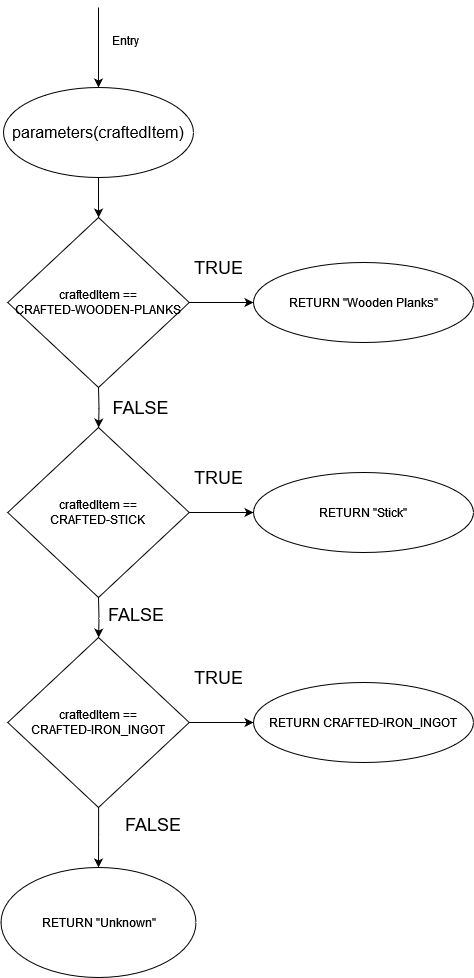

The diagram above was exported from draw.io. Its source (the exported page's mxGraphModel, read from the mxfile embedded in the PNG):
<mxGraphModel dx="1898" dy="862" grid="1" gridSize="10" guides="1" tooltips="1" connect="1" arrows="1" fold="1" page="1" pageScale="1" pageWidth="827" pageHeight="1169" math="0" shadow="0">
  <root>
    <mxCell id="WIyWlLk6GJQsqaUBKTNV-0" />
    <mxCell id="WIyWlLk6GJQsqaUBKTNV-1" parent="WIyWlLk6GJQsqaUBKTNV-0" />
    <mxCell id="_iX6sE8EzkNvJ4O2Ah4G-1" value="Entry" style="text;html=1;align=center;verticalAlign=middle;resizable=0;points=[];autosize=1;strokeColor=none;fillColor=none;" parent="WIyWlLk6GJQsqaUBKTNV-1" vertex="1">
      <mxGeometry x="157" y="58" width="50" height="30" as="geometry" />
    </mxCell>
    <mxCell id="_iX6sE8EzkNvJ4O2Ah4G-7" value="" style="edgeStyle=orthogonalEdgeStyle;rounded=0;orthogonalLoop=1;jettySize=auto;html=1;" parent="WIyWlLk6GJQsqaUBKTNV-1" source="_iX6sE8EzkNvJ4O2Ah4G-4" target="_iX6sE8EzkNvJ4O2Ah4G-5" edge="1">
      <mxGeometry relative="1" as="geometry" />
    </mxCell>
    <mxCell id="_iX6sE8EzkNvJ4O2Ah4G-4" value="&lt;font size=&quot;3&quot;&gt;parameters(craftedItem)&lt;/font&gt;" style="ellipse;whiteSpace=wrap;html=1;" parent="WIyWlLk6GJQsqaUBKTNV-1" vertex="1">
      <mxGeometry x="60" y="120" width="190" height="90" as="geometry" />
    </mxCell>
    <mxCell id="_iX6sE8EzkNvJ4O2Ah4G-10" value="" style="edgeStyle=orthogonalEdgeStyle;rounded=0;orthogonalLoop=1;jettySize=auto;html=1;" parent="WIyWlLk6GJQsqaUBKTNV-1" source="_iX6sE8EzkNvJ4O2Ah4G-5" target="_iX6sE8EzkNvJ4O2Ah4G-9" edge="1">
      <mxGeometry relative="1" as="geometry" />
    </mxCell>
    <mxCell id="_iX6sE8EzkNvJ4O2Ah4G-5" value="&lt;div&gt;craftedItem ==&lt;/div&gt;&lt;div&gt;CRAFTED-WOODEN-PLANKS&lt;br&gt;&lt;/div&gt;" style="rhombus;whiteSpace=wrap;html=1;" parent="WIyWlLk6GJQsqaUBKTNV-1" vertex="1">
      <mxGeometry x="64.25" y="250" width="181.5" height="170" as="geometry" />
    </mxCell>
    <mxCell id="_iX6sE8EzkNvJ4O2Ah4G-6" value="" style="endArrow=classic;html=1;rounded=0;entryX=0.5;entryY=0;entryDx=0;entryDy=0;" parent="WIyWlLk6GJQsqaUBKTNV-1" target="_iX6sE8EzkNvJ4O2Ah4G-4" edge="1">
      <mxGeometry width="50" height="50" relative="1" as="geometry">
        <mxPoint x="155" y="40" as="sourcePoint" />
        <mxPoint x="440" y="470" as="targetPoint" />
      </mxGeometry>
    </mxCell>
    <mxCell id="_iX6sE8EzkNvJ4O2Ah4G-9" value="RETURN &quot;Wooden Planks&quot;" style="ellipse;whiteSpace=wrap;html=1;" parent="WIyWlLk6GJQsqaUBKTNV-1" vertex="1">
      <mxGeometry x="310" y="295" width="220" height="80" as="geometry" />
    </mxCell>
    <mxCell id="_iX6sE8EzkNvJ4O2Ah4G-11" value="" style="edgeStyle=orthogonalEdgeStyle;rounded=0;orthogonalLoop=1;jettySize=auto;html=1;" parent="WIyWlLk6GJQsqaUBKTNV-1" target="_iX6sE8EzkNvJ4O2Ah4G-13" edge="1">
      <mxGeometry relative="1" as="geometry">
        <mxPoint x="155" y="420" as="sourcePoint" />
      </mxGeometry>
    </mxCell>
    <mxCell id="_iX6sE8EzkNvJ4O2Ah4G-12" value="" style="edgeStyle=orthogonalEdgeStyle;rounded=0;orthogonalLoop=1;jettySize=auto;html=1;" parent="WIyWlLk6GJQsqaUBKTNV-1" source="_iX6sE8EzkNvJ4O2Ah4G-13" target="_iX6sE8EzkNvJ4O2Ah4G-14" edge="1">
      <mxGeometry relative="1" as="geometry" />
    </mxCell>
    <mxCell id="_iX6sE8EzkNvJ4O2Ah4G-13" value="&lt;div&gt;craftedItem ==&lt;/div&gt;&lt;div&gt;CRAFTED-STICK&lt;br&gt;&lt;/div&gt;" style="rhombus;whiteSpace=wrap;html=1;" parent="WIyWlLk6GJQsqaUBKTNV-1" vertex="1">
      <mxGeometry x="64.25" y="460" width="181.5" height="170" as="geometry" />
    </mxCell>
    <mxCell id="_iX6sE8EzkNvJ4O2Ah4G-14" value="RETURN &quot;Stick&quot;" style="ellipse;whiteSpace=wrap;html=1;" parent="WIyWlLk6GJQsqaUBKTNV-1" vertex="1">
      <mxGeometry x="310" y="505" width="220" height="80" as="geometry" />
    </mxCell>
    <mxCell id="_iX6sE8EzkNvJ4O2Ah4G-15" value="" style="edgeStyle=orthogonalEdgeStyle;rounded=0;orthogonalLoop=1;jettySize=auto;html=1;" parent="WIyWlLk6GJQsqaUBKTNV-1" target="_iX6sE8EzkNvJ4O2Ah4G-17" edge="1">
      <mxGeometry relative="1" as="geometry">
        <mxPoint x="155" y="630" as="sourcePoint" />
      </mxGeometry>
    </mxCell>
    <mxCell id="_iX6sE8EzkNvJ4O2Ah4G-16" value="" style="edgeStyle=orthogonalEdgeStyle;rounded=0;orthogonalLoop=1;jettySize=auto;html=1;" parent="WIyWlLk6GJQsqaUBKTNV-1" source="_iX6sE8EzkNvJ4O2Ah4G-17" target="_iX6sE8EzkNvJ4O2Ah4G-18" edge="1">
      <mxGeometry relative="1" as="geometry" />
    </mxCell>
    <mxCell id="_iX6sE8EzkNvJ4O2Ah4G-25" value="" style="edgeStyle=orthogonalEdgeStyle;rounded=0;orthogonalLoop=1;jettySize=auto;html=1;" parent="WIyWlLk6GJQsqaUBKTNV-1" source="_iX6sE8EzkNvJ4O2Ah4G-17" target="_iX6sE8EzkNvJ4O2Ah4G-24" edge="1">
      <mxGeometry relative="1" as="geometry" />
    </mxCell>
    <mxCell id="_iX6sE8EzkNvJ4O2Ah4G-17" value="&lt;div&gt;craftedItem ==&lt;/div&gt;&lt;div&gt;CRAFTED-IRON_INGOT&lt;br&gt;&lt;/div&gt;" style="rhombus;whiteSpace=wrap;html=1;" parent="WIyWlLk6GJQsqaUBKTNV-1" vertex="1">
      <mxGeometry x="64.25" y="670" width="181.5" height="170" as="geometry" />
    </mxCell>
    <mxCell id="_iX6sE8EzkNvJ4O2Ah4G-18" value="RETURN CRAFTED-IRON_INGOT" style="ellipse;whiteSpace=wrap;html=1;" parent="WIyWlLk6GJQsqaUBKTNV-1" vertex="1">
      <mxGeometry x="310" y="715" width="220" height="80" as="geometry" />
    </mxCell>
    <mxCell id="_iX6sE8EzkNvJ4O2Ah4G-24" value="RETURN &quot;Unknown&quot;" style="ellipse;whiteSpace=wrap;html=1;" parent="WIyWlLk6GJQsqaUBKTNV-1" vertex="1">
      <mxGeometry x="57.5" y="900" width="195" height="110" as="geometry" />
    </mxCell>
    <mxCell id="_iX6sE8EzkNvJ4O2Ah4G-26" value="&lt;font style=&quot;font-size: 18px;&quot;&gt;TRUE&lt;/font&gt;" style="text;html=1;align=center;verticalAlign=middle;resizable=0;points=[];autosize=1;strokeColor=none;fillColor=none;" parent="WIyWlLk6GJQsqaUBKTNV-1" vertex="1">
      <mxGeometry x="240" y="280" width="70" height="40" as="geometry" />
    </mxCell>
    <mxCell id="_iX6sE8EzkNvJ4O2Ah4G-27" value="&lt;font style=&quot;font-size: 18px;&quot;&gt;TRUE&lt;/font&gt;" style="text;html=1;align=center;verticalAlign=middle;resizable=0;points=[];autosize=1;strokeColor=none;fillColor=none;" parent="WIyWlLk6GJQsqaUBKTNV-1" vertex="1">
      <mxGeometry x="240" y="490" width="70" height="40" as="geometry" />
    </mxCell>
    <mxCell id="_iX6sE8EzkNvJ4O2Ah4G-28" value="&lt;font style=&quot;font-size: 18px;&quot;&gt;TRUE&lt;/font&gt;" style="text;html=1;align=center;verticalAlign=middle;resizable=0;points=[];autosize=1;strokeColor=none;fillColor=none;" parent="WIyWlLk6GJQsqaUBKTNV-1" vertex="1">
      <mxGeometry x="240" y="690" width="70" height="40" as="geometry" />
    </mxCell>
    <mxCell id="_iX6sE8EzkNvJ4O2Ah4G-29" value="&lt;font style=&quot;font-size: 18px;&quot;&gt;FALSE&lt;/font&gt;" style="text;html=1;align=center;verticalAlign=middle;resizable=0;points=[];autosize=1;strokeColor=none;fillColor=none;" parent="WIyWlLk6GJQsqaUBKTNV-1" vertex="1">
      <mxGeometry x="157" y="420" width="80" height="40" as="geometry" />
    </mxCell>
    <mxCell id="_iX6sE8EzkNvJ4O2Ah4G-30" value="&lt;font style=&quot;font-size: 18px;&quot;&gt;FALSE&lt;/font&gt;" style="text;whiteSpace=wrap;html=1;" parent="WIyWlLk6GJQsqaUBKTNV-1" vertex="1">
      <mxGeometry x="162.5" y="630" width="90" height="50" as="geometry" />
    </mxCell>
    <mxCell id="_iX6sE8EzkNvJ4O2Ah4G-31" value="&lt;font style=&quot;font-size: 18px;&quot;&gt;FALSE&lt;/font&gt;" style="text;whiteSpace=wrap;html=1;" parent="WIyWlLk6GJQsqaUBKTNV-1" vertex="1">
      <mxGeometry x="180" y="840" width="90" height="50" as="geometry" />
    </mxCell>
  </root>
</mxGraphModel>